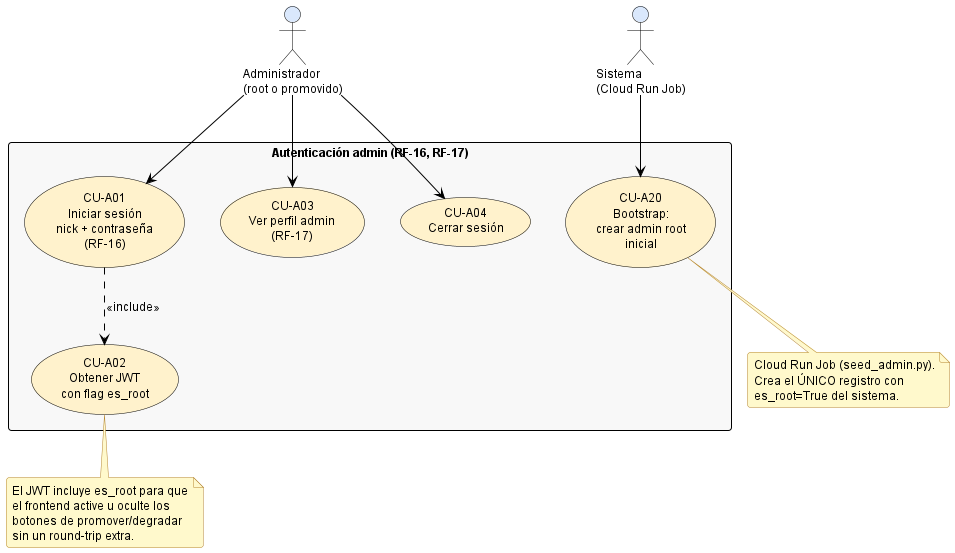

The diagram above was rendered by PlantUML. Its source (embedded in the PNG):
@startuml cu_admin_01_auth

' ============================================================
' Estilo claro estandar — fondo blanco, fuente y lineas negras,
' rellenos pastel suaves. NO MODO OSCURO.
' Inyectado por docs/diagramas/plantuml/_normalizar_estilo_claro.py
' ============================================================
skinparam backgroundColor #FFFFFF
skinparam defaultFontColor #000000
skinparam defaultFontName "Helvetica"
skinparam defaultFontSize 12
skinparam shadowing false
skinparam roundCorner 6
skinparam ArrowColor #000000
skinparam ArrowFontColor #000000

' Notas: amarillo palido, texto negro, borde naranja oscuro.
skinparam noteBackgroundColor #FFF9CC
skinparam noteBorderColor #B5852E
skinparam noteFontColor #000000

' Titulos
skinparam titleFontColor #1F4E79
skinparam titleFontSize 14
skinparam titleFontStyle bold

' Divisores y headers
skinparam dividerBackgroundColor #F2F2F2
skinparam dividerFontColor #000000

' ─── Secuencia ───────────────────────────
skinparam sequence {
  ActorBackgroundColor #DAE8FC
  ActorBorderColor #000000
  ActorFontColor #000000
  ParticipantBackgroundColor #FFF2CC
  ParticipantBorderColor #000000
  ParticipantFontColor #000000
  LifeLineBorderColor #000000
  LifeLineBackgroundColor #FFFFFF
  ArrowColor #000000
  ArrowFontColor #000000
  GroupBackgroundColor #F2F2F2
  GroupHeaderFontColor #000000
  GroupBorderColor #000000
  ReferenceBackgroundColor #FFF9CC
  ReferenceBorderColor #B5852E
  ReferenceFontColor #000000
  DividerBackgroundColor #F2F2F2
  DividerFontColor #000000
}
skinparam activationBackgroundColor #FFF2CC
skinparam activationBorderColor #000000
skinparam databaseBackgroundColor #E1D5E7
skinparam databaseBorderColor #000000
skinparam databaseFontColor #000000

' ─── Actividad ───────────────────────────
skinparam activity {
  BackgroundColor #FFF2CC
  BorderColor #000000
  ArrowColor #000000
  FontColor #000000
  StartColor #000000
  EndColor #000000
  DiamondBackgroundColor #DAE8FC
  DiamondBorderColor #000000
  DiamondFontColor #000000
}
skinparam activityArrowColor #000000

' ─── Estados ─────────────────────────────
skinparam state {
  BackgroundColor #DAE8FC
  BorderColor #000000
  FontColor #000000
  ArrowColor #000000
  StartColor #000000
  EndColor #000000
}

' ─── Casos de uso ────────────────────────
skinparam usecase {
  BackgroundColor #FFF2CC
  BorderColor #000000
  ArrowColor #000000
  FontColor #000000
}
skinparam actor {
  BackgroundColor #DAE8FC
  BorderColor #000000
  FontColor #000000
}

' ─── Clases ──────────────────────────────
skinparam class {
  BackgroundColor #FFF2CC
  BorderColor #000000
  ArrowColor #000000
  FontColor #000000
  AttributeFontColor #000000
  StereotypeFontColor #595959
}
skinparam classAttributeIconSize 0
skinparam classBackgroundColor #FFF2CC
skinparam classBorderColor #000000

' ─── Componentes / paquetes ──────────────
skinparam component {
  BackgroundColor #D5E8D4
  BorderColor #000000
  ArrowColor #000000
  FontColor #000000
}
skinparam package {
  BackgroundColor #F2F2F2
  BorderColor #000000
  FontColor #000000
}
skinparam node {
  BackgroundColor #FFF2CC
  BorderColor #000000
  FontColor #000000
}
skinparam cloud {
  BackgroundColor #E1D5E7
  BorderColor #000000
  FontColor #000000
}

' ─── ER ──────────────────────────────────
skinparam entity {
  BackgroundColor #FFF2CC
  BorderColor #000000
  FontColor #000000
}

' ─── Rectangulos genericos ──────────────
skinparam rectangle {
  BackgroundColor #F8F8F8
  BorderColor #000000
  FontColor #000000
}

' ─── Interfaces ──────────────────────────
skinparam interface {
  BackgroundColor #FFF2CC
  BorderColor #000000
  FontColor #000000
}

' ============================================================
' Casos de uso del administrador — Autenticación
' Subgrupo 1 de 4 (RF-16, RF-17 + bootstrap)
' Ruta: docs/diagramas/plantuml/02a_cu_admin_auth.puml
' ============================================================

actor "Administrador\n(root o promovido)" as A
actor "Sistema\n(Cloud Run Job)" as S

rectangle "Autenticación admin (RF-16, RF-17)" {
  usecase "CU-A01\nIniciar sesión\nnick + contraseña\n(RF-16)" as CA01
  usecase "CU-A02\nObtener JWT\ncon flag es_root" as CA02
  usecase "CU-A03\nVer perfil admin\n(RF-17)" as CA03
  usecase "CU-A04\nCerrar sesión" as CA04
  usecase "CU-A20\nBootstrap:\ncrear admin root\ninicial" as CA20
}

A --> CA01
A --> CA03
A --> CA04
S --> CA20

CA01 ..> CA02 : <<include>>

note bottom of CA02
  El JWT incluye es_root para que
  el frontend active u oculte los
  botones de promover/degradar
  sin un round-trip extra.
end note

note bottom of CA20
  Cloud Run Job (seed_admin.py).
  Crea el ÚNICO registro con
  es_root=True del sistema.
end note

@enduml